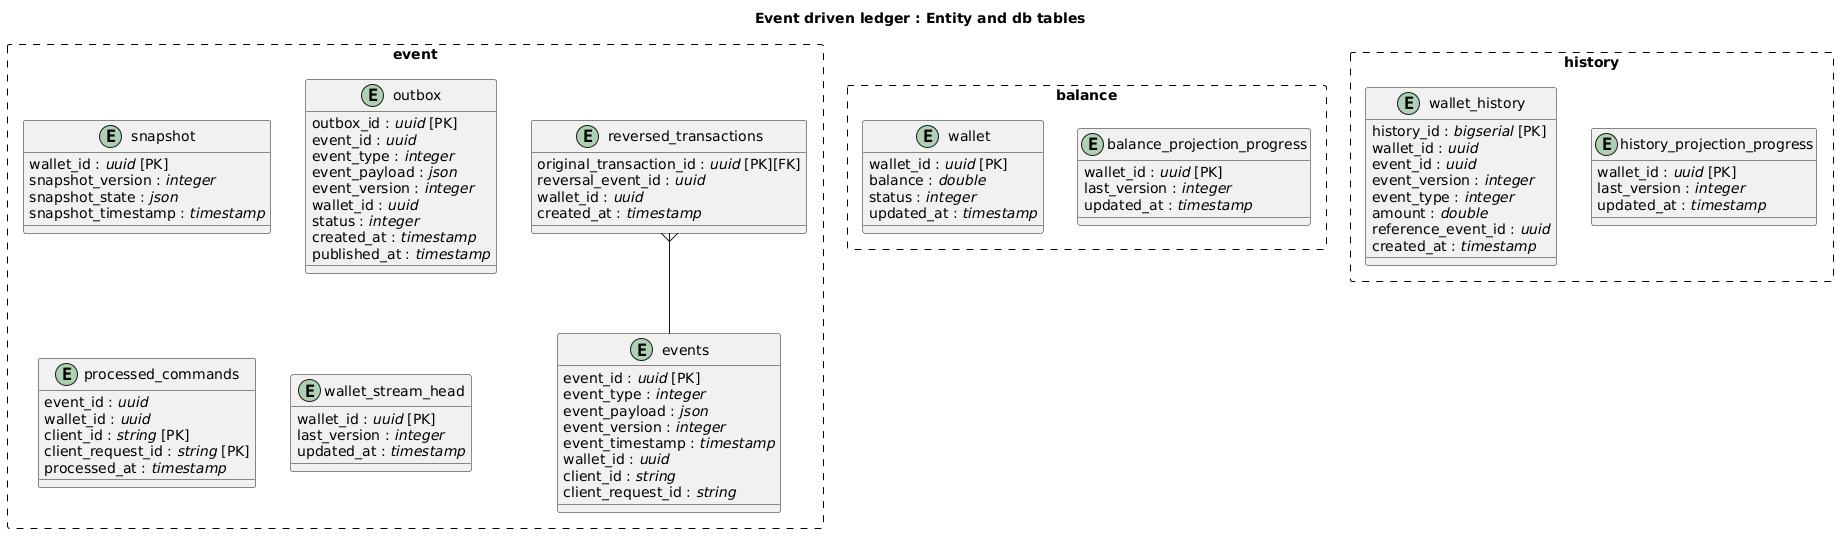

The diagram above was rendered by PlantUML. Its source (embedded in the PNG):
@startuml
skinparam linetype ortho
skinparam packageStyle rectangle

title "Event driven ledger : Entity and db tables"

package event #line.dashed{
entity snapshot{
  wallet_id : //uuid// [PK]
  snapshot_version : //integer// 
  snapshot_state : //json//
  snapshot_timestamp : //timestamp//
}

entity events {
  event_id : //uuid// [PK]
  event_type : //integer//
  event_payload : //json//
  event_version : //integer//
  event_timestamp : //timestamp//
  wallet_id : //uuid//
  client_id : //string//
  client_request_id : //string//
}

entity outbox {
  outbox_id : //uuid// [PK]
  event_id : //uuid//
  event_type : //integer//
  event_payload : //json//
  event_version : //integer//
  wallet_id : //uuid//
  status : //integer//
  created_at : //timestamp//
  published_at : //timestamp//
}

entity processed_commands {
  event_id : //uuid// 
  wallet_id : //uuid//
  client_id : //string// [PK]
  client_request_id : //string// [PK]
  processed_at : //timestamp//
}

entity reversed_transactions{
    original_transaction_id : //uuid// [PK][FK]
    reversal_event_id : //uuid//
    wallet_id : //uuid//
    created_at : //timestamp//
}

entity wallet_stream_head {
  wallet_id : //uuid// [PK]
  last_version : //integer//
  updated_at : //timestamp//
}

reversed_transactions }-- events

}



package balance #line.dashed{
entity wallet {
  wallet_id : //uuid// [PK]
  balance : //double//
  status : //integer//
  updated_at : //timestamp//
}

entity balance_projection_progress {
  wallet_id : //uuid// [PK]
  last_version : //integer//
  updated_at : //timestamp//
}

}


package "history" #line.dashed{
entity wallet_history {
  history_id : //bigserial// [PK]
  wallet_id : //uuid//
  event_id : //uuid//
  event_version : //integer//
  event_type : //integer//
  amount : //double//
  reference_event_id : //uuid//
  created_at : //timestamp//
}

entity history_projection_progress {
  wallet_id : //uuid// [PK]
  last_version : //integer//
  updated_at : //timestamp//
}

}
@enduml